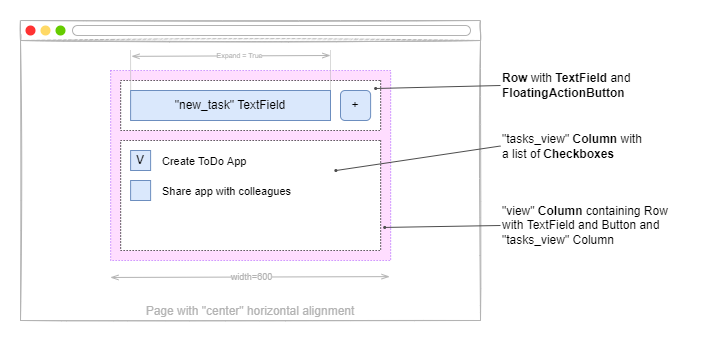

The diagram above was exported from draw.io. Its source (the exported page's mxGraphModel, read from the mxfile embedded in the PNG):
<mxGraphModel dx="435" dy="349" grid="1" gridSize="10" guides="1" tooltips="1" connect="1" arrows="1" fold="1" page="1" pageScale="1" pageWidth="1100" pageHeight="850" math="0" shadow="0">
  <root>
    <mxCell id="0" />
    <mxCell id="1" parent="0" />
    <mxCell id="4pzy0LenQvCTFoDns0zQ-53" value="" style="rounded=0;whiteSpace=wrap;html=1;labelBackgroundColor=#ffffff;sketch=1;fontSize=7;fontColor=#B3B3B3;align=right;fillColor=none;strokeColor=none;" parent="1" vertex="1">
      <mxGeometry x="140" y="350" width="700" height="340" as="geometry" />
    </mxCell>
    <mxCell id="4pzy0LenQvCTFoDns0zQ-24" value="Page with &quot;center&quot; horizontal alignment" style="rounded=0;whiteSpace=wrap;html=1;sketch=1;verticalAlign=bottom;strokeColor=#B3B3B3;fontColor=#B3B3B3;" parent="1" vertex="1">
      <mxGeometry x="160" y="390" width="460" height="280" as="geometry" />
    </mxCell>
    <mxCell id="4pzy0LenQvCTFoDns0zQ-1" value="" style="rounded=0;whiteSpace=wrap;html=1;dashed=1;dashPattern=1 2;fillColor=#FFDDFF;strokeColor=#B266FF;" parent="1" vertex="1">
      <mxGeometry x="250.11" y="420" width="280" height="190" as="geometry" />
    </mxCell>
    <mxCell id="4pzy0LenQvCTFoDns0zQ-9" value="" style="rounded=0;whiteSpace=wrap;html=1;direction=south;dashed=1;dashPattern=1 2;" parent="1" vertex="1">
      <mxGeometry x="260.11" y="430" width="260" height="50" as="geometry" />
    </mxCell>
    <mxCell id="4pzy0LenQvCTFoDns0zQ-5" value="&quot;new_task&quot; TextField" style="rounded=0;whiteSpace=wrap;html=1;fillColor=#dae8fc;sketch=0;strokeColor=#6c8ebf;" parent="1" vertex="1">
      <mxGeometry x="270.11" y="440" width="199.89" height="30" as="geometry" />
    </mxCell>
    <mxCell id="4pzy0LenQvCTFoDns0zQ-22" value="&amp;nbsp;+&amp;nbsp;" style="rounded=1;whiteSpace=wrap;html=1;fillColor=#dae8fc;sketch=0;strokeColor=#6c8ebf;" parent="1" vertex="1">
      <mxGeometry x="480" y="440" width="30.11" height="30" as="geometry" />
    </mxCell>
    <mxCell id="4pzy0LenQvCTFoDns0zQ-23" value="" style="rounded=0;whiteSpace=wrap;html=1;direction=south;dashed=1;dashPattern=1 2;" parent="1" vertex="1">
      <mxGeometry x="260.11" y="490" width="260" height="110" as="geometry" />
    </mxCell>
    <mxCell id="4pzy0LenQvCTFoDns0zQ-27" value="&lt;b style=&quot;font-size: 12px;&quot;&gt;Row&amp;nbsp;&lt;/b&gt;with &lt;b style=&quot;font-size: 12px;&quot;&gt;TextField&amp;nbsp;&lt;/b&gt;and &lt;b&gt;FloatingAction&lt;/b&gt;&lt;b style=&quot;font-size: 12px;&quot;&gt;Button&lt;/b&gt;" style="text;html=1;strokeColor=none;fillColor=none;align=left;verticalAlign=middle;whiteSpace=wrap;rounded=0;dashed=1;dashPattern=1 2;sketch=0;fontSize=12;" parent="1" vertex="1">
      <mxGeometry x="640" y="420" width="150" height="30" as="geometry" />
    </mxCell>
    <mxCell id="4pzy0LenQvCTFoDns0zQ-26" value="" style="endArrow=oval;html=1;endFill=1;strokeWidth=1;jumpSize=5;endSize=2;startSize=2;strokeColor=#4D4D4D;entryX=0.16;entryY=0.019;entryDx=0;entryDy=0;entryPerimeter=0;exitX=0;exitY=0.5;exitDx=0;exitDy=0;" parent="1" source="4pzy0LenQvCTFoDns0zQ-27" target="4pzy0LenQvCTFoDns0zQ-9" edge="1">
      <mxGeometry width="50" height="50" relative="1" as="geometry">
        <mxPoint x="610" y="340" as="sourcePoint" />
        <mxPoint x="640.0000000000002" y="419.9999999999999" as="targetPoint" />
      </mxGeometry>
    </mxCell>
    <mxCell id="4pzy0LenQvCTFoDns0zQ-29" value="V" style="rounded=0;whiteSpace=wrap;html=1;fillColor=#dae8fc;sketch=0;strokeColor=#6c8ebf;" parent="1" vertex="1">
      <mxGeometry x="270.11" y="500" width="20" height="20" as="geometry" />
    </mxCell>
    <mxCell id="4pzy0LenQvCTFoDns0zQ-31" value="Create ToDo App" style="text;html=1;strokeColor=none;fillColor=none;align=left;verticalAlign=middle;whiteSpace=wrap;rounded=0;dashed=1;dashPattern=1 2;sketch=0;fontSize=11;" parent="1" vertex="1">
      <mxGeometry x="300.11" y="501" width="100" height="19" as="geometry" />
    </mxCell>
    <mxCell id="4pzy0LenQvCTFoDns0zQ-32" value="" style="rounded=0;whiteSpace=wrap;html=1;fillColor=#dae8fc;sketch=0;strokeColor=#6c8ebf;" parent="1" vertex="1">
      <mxGeometry x="270.11" y="530" width="20" height="20" as="geometry" />
    </mxCell>
    <mxCell id="4pzy0LenQvCTFoDns0zQ-33" value="Share app with colleagues" style="text;html=1;strokeColor=none;fillColor=none;align=left;verticalAlign=middle;whiteSpace=wrap;rounded=0;dashed=1;dashPattern=1 2;sketch=0;fontSize=11;" parent="1" vertex="1">
      <mxGeometry x="300.11" y="531" width="160" height="19" as="geometry" />
    </mxCell>
    <mxCell id="4pzy0LenQvCTFoDns0zQ-35" value="&quot;tasks_view&quot; &lt;b&gt;Column&lt;span style=&quot;font-size: 12px;&quot;&gt;&amp;nbsp;&lt;/span&gt;&lt;/b&gt;with a list of&amp;nbsp;&lt;b style=&quot;font-size: 12px;&quot;&gt;Checkboxes&lt;/b&gt;" style="text;html=1;strokeColor=none;fillColor=none;align=left;verticalAlign=middle;whiteSpace=wrap;rounded=0;dashed=1;dashPattern=1 2;sketch=0;fontSize=12;" parent="1" vertex="1">
      <mxGeometry x="640" y="480" width="150" height="31" as="geometry" />
    </mxCell>
    <mxCell id="4pzy0LenQvCTFoDns0zQ-36" value="" style="endArrow=oval;html=1;endFill=1;strokeWidth=1;jumpSize=5;endSize=2;startSize=2;strokeColor=#4D4D4D;entryX=0.273;entryY=0.172;entryDx=0;entryDy=0;entryPerimeter=0;exitX=0;exitY=0.5;exitDx=0;exitDy=0;" parent="1" source="4pzy0LenQvCTFoDns0zQ-35" target="4pzy0LenQvCTFoDns0zQ-23" edge="1">
      <mxGeometry width="50" height="50" relative="1" as="geometry">
        <mxPoint x="630" y="339.5" as="sourcePoint" />
        <mxPoint x="553.9199999999998" y="428" as="targetPoint" />
      </mxGeometry>
    </mxCell>
    <mxCell id="4pzy0LenQvCTFoDns0zQ-37" value="" style="rounded=0;whiteSpace=wrap;html=1;verticalAlign=top;sketch=1;fontFamily=Comic Sans MS;fontColor=#808080;labelBackgroundColor=#ffffff;strokeColor=#B3B3B3;fillColor=#FFFFFF;" parent="1" vertex="1">
      <mxGeometry x="160" y="370" width="460" height="20" as="geometry" />
    </mxCell>
    <mxCell id="4pzy0LenQvCTFoDns0zQ-38" value="" style="ellipse;whiteSpace=wrap;html=1;aspect=fixed;sketch=0;fontFamily=Comic Sans MS;fontSize=14;fontColor=#808080;align=left;fillColor=#FF3333;strokeColor=none;" parent="1" vertex="1">
      <mxGeometry x="165" y="375" width="10" height="10" as="geometry" />
    </mxCell>
    <mxCell id="4pzy0LenQvCTFoDns0zQ-39" value="" style="ellipse;whiteSpace=wrap;html=1;aspect=fixed;sketch=0;fontFamily=Comic Sans MS;fontSize=14;fontColor=#808080;align=left;strokeColor=none;fillColor=#66CC00;" parent="1" vertex="1">
      <mxGeometry x="195" y="375" width="10" height="10" as="geometry" />
    </mxCell>
    <mxCell id="4pzy0LenQvCTFoDns0zQ-40" value="" style="ellipse;whiteSpace=wrap;html=1;aspect=fixed;sketch=0;fontFamily=Comic Sans MS;fontSize=14;fontColor=#808080;align=left;strokeColor=none;fillColor=#FFD966;" parent="1" vertex="1">
      <mxGeometry x="180" y="375" width="10" height="10" as="geometry" />
    </mxCell>
    <mxCell id="4pzy0LenQvCTFoDns0zQ-41" value="" style="rounded=1;whiteSpace=wrap;html=1;sketch=0;fontFamily=Comic Sans MS;fontSize=14;fontColor=#808080;align=left;fillColor=#FFFFFF;arcSize=50;strokeColor=#B3B3B3;" parent="1" vertex="1">
      <mxGeometry x="212" y="375" width="398" height="10" as="geometry" />
    </mxCell>
    <mxCell id="4pzy0LenQvCTFoDns0zQ-42" value="" style="endArrow=openThin;startArrow=openThin;html=1;strokeColor=#B3B3B3;fontSize=11;fontColor=#B3B3B3;entryX=0.8;entryY=0.754;entryDx=0;entryDy=0;entryPerimeter=0;exitX=0.193;exitY=0.757;exitDx=0;exitDy=0;exitPerimeter=0;startFill=0;endFill=0;" parent="1" edge="1">
      <mxGeometry width="50" height="50" relative="1" as="geometry">
        <mxPoint x="249.89" y="626.96" as="sourcePoint" />
        <mxPoint x="529.11" y="626.1200000000001" as="targetPoint" />
      </mxGeometry>
    </mxCell>
    <mxCell id="4pzy0LenQvCTFoDns0zQ-43" value="width=600" style="edgeLabel;html=1;align=center;verticalAlign=middle;resizable=0;points=[];fontSize=9;fontColor=#B3B3B3;" parent="4pzy0LenQvCTFoDns0zQ-42" vertex="1" connectable="0">
      <mxGeometry x="0.3635" relative="1" as="geometry">
        <mxPoint x="-50.06" as="offset" />
      </mxGeometry>
    </mxCell>
    <mxCell id="4pzy0LenQvCTFoDns0zQ-44" value="&lt;span style=&quot;font-size: 12px;&quot;&gt;&quot;view&quot;&lt;b&gt; Column&lt;/b&gt;&lt;/span&gt;&lt;b style=&quot;font-size: 12px;&quot;&gt;&amp;nbsp;&lt;/b&gt;containing Row with TextField and Button and &quot;tasks_view&quot; Column" style="text;html=1;strokeColor=none;fillColor=none;align=left;verticalAlign=middle;whiteSpace=wrap;rounded=0;dashed=1;dashPattern=1 2;sketch=0;fontSize=12;" parent="1" vertex="1">
      <mxGeometry x="640" y="560" width="190" height="30" as="geometry" />
    </mxCell>
    <mxCell id="4pzy0LenQvCTFoDns0zQ-45" value="" style="endArrow=oval;html=1;endFill=1;strokeWidth=1;jumpSize=5;endSize=2;startSize=2;strokeColor=#4D4D4D;entryX=0.979;entryY=0.826;entryDx=0;entryDy=0;entryPerimeter=0;exitX=0;exitY=0.5;exitDx=0;exitDy=0;" parent="1" source="4pzy0LenQvCTFoDns0zQ-44" target="4pzy0LenQvCTFoDns0zQ-1" edge="1">
      <mxGeometry width="50" height="50" relative="1" as="geometry">
        <mxPoint x="640" y="609.47" as="sourcePoint" />
        <mxPoint x="475.28" y="589.9999999999999" as="targetPoint" />
      </mxGeometry>
    </mxCell>
    <mxCell id="4pzy0LenQvCTFoDns0zQ-49" value="" style="endArrow=openThin;startArrow=openThin;html=1;strokeColor=#B3B3B3;fontSize=11;fontColor=#B3B3B3;exitX=0.193;exitY=0.757;exitDx=0;exitDy=0;exitPerimeter=0;startFill=0;endFill=0;" parent="1" edge="1">
      <mxGeometry width="50" height="50" relative="1" as="geometry">
        <mxPoint x="270.9999999999999" y="405.84000000000003" as="sourcePoint" />
        <mxPoint x="470" y="405" as="targetPoint" />
      </mxGeometry>
    </mxCell>
    <mxCell id="4pzy0LenQvCTFoDns0zQ-50" value="Expand = True" style="edgeLabel;html=1;align=center;verticalAlign=middle;resizable=0;points=[];fontSize=7;fontColor=#B3B3B3;" parent="4pzy0LenQvCTFoDns0zQ-49" vertex="1" connectable="0">
      <mxGeometry x="0.3635" relative="1" as="geometry">
        <mxPoint x="-27.6" as="offset" />
      </mxGeometry>
    </mxCell>
    <mxCell id="4pzy0LenQvCTFoDns0zQ-51" value="" style="endArrow=none;dashed=1;html=1;dashPattern=1 1;strokeWidth=1;fontSize=9;fontColor=#B3B3B3;entryX=0;entryY=0;entryDx=0;entryDy=0;strokeColor=#B3B3B3;" parent="1" target="4pzy0LenQvCTFoDns0zQ-5" edge="1">
      <mxGeometry width="50" height="50" relative="1" as="geometry">
        <mxPoint x="270" y="400" as="sourcePoint" />
        <mxPoint x="110" y="420" as="targetPoint" />
      </mxGeometry>
    </mxCell>
    <mxCell id="4pzy0LenQvCTFoDns0zQ-52" value="" style="endArrow=none;dashed=1;html=1;dashPattern=1 1;strokeWidth=1;fontSize=9;fontColor=#B3B3B3;entryX=1;entryY=0;entryDx=0;entryDy=0;strokeColor=#B3B3B3;" parent="1" target="4pzy0LenQvCTFoDns0zQ-5" edge="1">
      <mxGeometry width="50" height="50" relative="1" as="geometry">
        <mxPoint x="470" y="400" as="sourcePoint" />
        <mxPoint x="280.1100000000001" y="450" as="targetPoint" />
      </mxGeometry>
    </mxCell>
  </root>
</mxGraphModel>